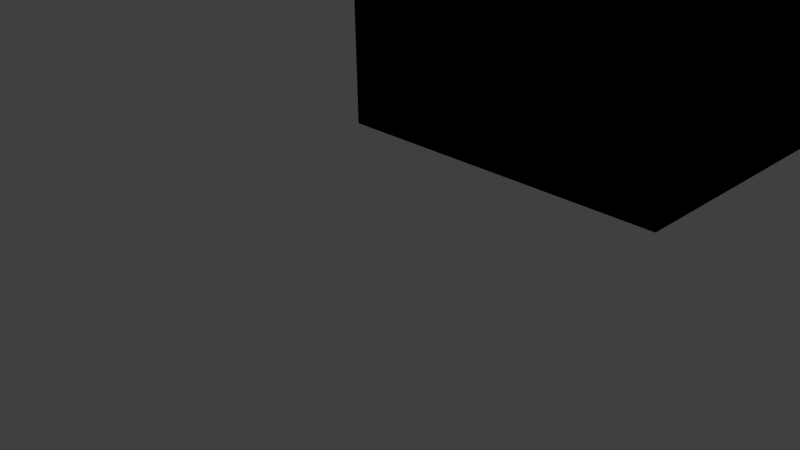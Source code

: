 # Source: Blend1.blend  (saved by Blender 2.73.0; exported with 4.5.12 LTS)
import bpy
from mathutils import Matrix  # noqa: F401  (used for matrix-valued properties, if any)

bpy.ops.wm.read_factory_settings(use_empty=True)
scene = bpy.context.scene
scene.name = 'Scene'

# ---- collections
col_collection_1 = bpy.data.collections.new('Collection 1'); scene.collection.children.link(col_collection_1)

# ---- world
world_world = bpy.data.worlds.new('World'); scene.world = world_world
world_world.color = (0.05088, 0.05088, 0.05088)
world_world.use_sun_shadow = False
world_world.sun_shadow_jitter_overblur = 0.0
world_world.cycles.sampling_method = 'MANUAL'
world_world.cycles.sample_map_resolution = 256

# ---- cameras
cam_camera = bpy.data.cameras.new('Camera')
cam_camera.clip_end = 100.0
cam_camera.lens = 35.0
cam_camera.sensor_width = 32.0
cam_camera.sensor_height = 18.0
cam_camera.ortho_scale = 7.314
cam_camera.dof.focus_distance = 0.0
cam_camera.dof.aperture_fstop = 128.0

# ---- lights
light_lamp = bpy.data.lights.new('Lamp', 'POINT')
light_lamp.transmission_factor = 0.0
light_lamp.cutoff_distance = 30.0
light_lamp.energy = 100.0
light_lamp.shadow_buffer_clip_start = 1.001
light_lamp.shadow_soft_size = 0.1
light_lamp.shadow_maximum_resolution = 0.006
light_lamp.use_absolute_resolution = True
light_lamp.cycles.use_multiple_importance_sampling = False

# ---- meshes
me_cube_002 = bpy.data.meshes.new('Cube.002')
me_cube_002.from_pydata([(-2.0, -1.0, -1.0), (-2.0, 3.0, -1.0), (2.0, 3.0, -1.0), (2.0, -1.0, -1.0), (-2.0, -1.0, 4.0), (-2.0, 3.0, 4.0), (2.0, 3.0, 4.0), (2.0, -1.0, 4.0), (-2.0, -1.0, -1.0), (-2.0, 3.0, -1.0), (2.0, 3.0, -1.0), (2.0, -1.0, -1.0), (-2.0, -1.0, 4.0), (-2.0, 3.0, 4.0), (2.0, 3.0, 4.0), (2.0, -1.0, 4.0)], [], [(4, 5, 1, 0), (12, 8, 9, 13), (6, 7, 3, 2), (7, 4, 0, 3), (0, 1, 2, 3), (7, 6, 5, 4), (14, 10, 11, 15), (15, 11, 8, 12), (8, 11, 10, 9), (15, 12, 13, 14)])
me_cube_002.use_remesh_preserve_volume = False
me_cube_002.use_remesh_preserve_attributes = False
me_cube_002.use_mirror_vertex_groups = False
me_cube_002.update()

# ---- objects
ob_elevator = bpy.data.objects.new('Elevator', me_cube_002)
ob_lamp = bpy.data.objects.new('Lamp', light_lamp)
ob_camera = bpy.data.objects.new('Camera', cam_camera)

# ---- transforms, parenting, visibility, modifiers, constraints
ob_elevator.location = (1.995, 0.8225, 2.82)
ob_elevator.lineart.crease_threshold = 0.0
ob_lamp.location = (2.005, 1.005, 6.696)
ob_lamp.rotation_euler = (0.6503, 0.05522, 1.866)
ob_lamp.lock_rotations_4d = False
ob_lamp.empty_display_type = 'ARROWS'
ob_lamp.color = (0.0, 0.0, 0.0, 0.0)
ob_lamp.lineart.crease_threshold = 0.0
ob_camera.location = (7.481, -6.508, 5.344)
ob_camera.rotation_euler = (1.109, 0.01082, 0.8149)
ob_camera.lock_rotations_4d = False
ob_camera.empty_display_type = 'ARROWS'
ob_camera.color = (0.0, 0.0, 0.0, 0.0)
ob_camera.display_type = 'WIRE'
ob_camera.lineart.crease_threshold = 0.0

# ---- collection membership
col_collection_1.objects.link(ob_elevator)
col_collection_1.objects.link(ob_lamp)
col_collection_1.objects.link(ob_camera)

# ---- scene / render settings (as saved in the file)
scene.camera = ob_camera
scene.frame_start = 1; scene.frame_end = 250; scene.frame_set(1)
scene.render.engine = 'BLENDER_EEVEE_NEXT'
scene.render.resolution_percentage = 50
scene.render.dither_intensity = 0.0
scene.cycles.use_denoising = False
scene.cycles.samples = 10
scene.cycles.sampling_pattern = 'TABULATED_SOBOL'
scene.cycles.light_sampling_threshold = 0.0
scene.cycles.use_adaptive_sampling = False
scene.cycles.use_light_tree = False
scene.cycles.blur_glossy = 0.0
scene.cycles.pixel_filter_type = 'GAUSSIAN'
scene.cycles.sample_clamp_indirect = 0.0
scene.view_settings.view_transform = 'Standard'
bpy.context.view_layer.update()
